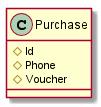

The diagram above was rendered by PlantUML. Its source (embedded in the PNG):
@startuml

class Purchase {
    #Id
    #Phone
    #Voucher
}

@enduml